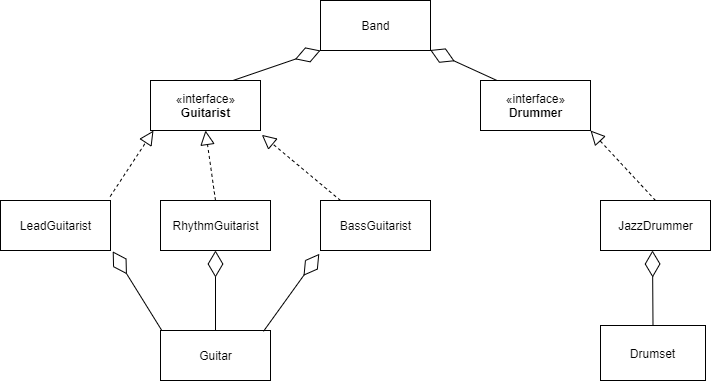

The diagram above was exported from draw.io. Its source (the exported page's mxGraphModel, read from the mxfile embedded in the PNG):
<mxGraphModel dx="1038" dy="548" grid="1" gridSize="10" guides="1" tooltips="1" connect="1" arrows="1" fold="1" page="1" pageScale="1" pageWidth="850" pageHeight="1100" math="0" shadow="0">
  <root>
    <mxCell id="0" />
    <mxCell id="1" parent="0" />
    <mxCell id="wVMNQqazEI-ovShBvJXv-1" value="Band&lt;br&gt;" style="html=1;" parent="1" vertex="1">
      <mxGeometry x="350" y="60" width="110" height="50" as="geometry" />
    </mxCell>
    <mxCell id="wVMNQqazEI-ovShBvJXv-2" value="«interface»&lt;br&gt;&lt;b&gt;Guitarist&lt;/b&gt;" style="html=1;" parent="1" vertex="1">
      <mxGeometry x="180" y="140" width="110" height="50" as="geometry" />
    </mxCell>
    <mxCell id="wVMNQqazEI-ovShBvJXv-3" value="«interface»&lt;br&gt;&lt;b&gt;Drummer&lt;/b&gt;" style="html=1;" parent="1" vertex="1">
      <mxGeometry x="510" y="140" width="110" height="50" as="geometry" />
    </mxCell>
    <mxCell id="wVMNQqazEI-ovShBvJXv-4" value="LeadGuitarist&lt;br&gt;" style="html=1;" parent="1" vertex="1">
      <mxGeometry x="30" y="260" width="110" height="50" as="geometry" />
    </mxCell>
    <mxCell id="wVMNQqazEI-ovShBvJXv-5" value="RhythmGuitarist&lt;br&gt;" style="html=1;" parent="1" vertex="1">
      <mxGeometry x="190" y="260" width="110" height="50" as="geometry" />
    </mxCell>
    <mxCell id="wVMNQqazEI-ovShBvJXv-6" value="BassGuitarist&lt;br&gt;" style="html=1;" parent="1" vertex="1">
      <mxGeometry x="350" y="260" width="110" height="50" as="geometry" />
    </mxCell>
    <mxCell id="wVMNQqazEI-ovShBvJXv-7" value="Guitar&lt;br&gt;" style="html=1;" parent="1" vertex="1">
      <mxGeometry x="190" y="390" width="110" height="50" as="geometry" />
    </mxCell>
    <mxCell id="wVMNQqazEI-ovShBvJXv-8" value="JazzDrummer" style="html=1;" parent="1" vertex="1">
      <mxGeometry x="630" y="260" width="110" height="50" as="geometry" />
    </mxCell>
    <mxCell id="wVMNQqazEI-ovShBvJXv-9" value="" style="endArrow=block;dashed=1;endFill=0;endSize=12;html=1;exitX=0.997;exitY=-0.08;exitDx=0;exitDy=0;exitPerimeter=0;entryX=0.027;entryY=1.003;entryDx=0;entryDy=0;entryPerimeter=0;" parent="1" source="wVMNQqazEI-ovShBvJXv-4" target="wVMNQqazEI-ovShBvJXv-2" edge="1">
      <mxGeometry width="160" relative="1" as="geometry">
        <mxPoint x="60" y="340" as="sourcePoint" />
        <mxPoint x="220" y="340" as="targetPoint" />
      </mxGeometry>
    </mxCell>
    <mxCell id="wVMNQqazEI-ovShBvJXv-10" value="" style="endArrow=block;dashed=1;endFill=0;endSize=12;html=1;exitX=0.5;exitY=0;exitDx=0;exitDy=0;entryX=0.5;entryY=1;entryDx=0;entryDy=0;" parent="1" source="wVMNQqazEI-ovShBvJXv-5" target="wVMNQqazEI-ovShBvJXv-2" edge="1">
      <mxGeometry width="160" relative="1" as="geometry">
        <mxPoint x="240" y="400" as="sourcePoint" />
        <mxPoint x="303" y="254" as="targetPoint" />
      </mxGeometry>
    </mxCell>
    <mxCell id="wVMNQqazEI-ovShBvJXv-11" value="" style="endArrow=block;dashed=1;endFill=0;endSize=12;html=1;exitX=0.182;exitY=0;exitDx=0;exitDy=0;entryX=1.012;entryY=1.087;entryDx=0;entryDy=0;exitPerimeter=0;entryPerimeter=0;" parent="1" source="wVMNQqazEI-ovShBvJXv-6" target="wVMNQqazEI-ovShBvJXv-2" edge="1">
      <mxGeometry width="160" relative="1" as="geometry">
        <mxPoint x="370" y="410" as="sourcePoint" />
        <mxPoint x="370" y="260" as="targetPoint" />
      </mxGeometry>
    </mxCell>
    <mxCell id="wVMNQqazEI-ovShBvJXv-12" value="" style="endArrow=diamondThin;endFill=0;endSize=24;html=1;exitX=0.5;exitY=0;exitDx=0;exitDy=0;entryX=0.5;entryY=1;entryDx=0;entryDy=0;" parent="1" source="wVMNQqazEI-ovShBvJXv-7" target="wVMNQqazEI-ovShBvJXv-5" edge="1">
      <mxGeometry width="160" relative="1" as="geometry">
        <mxPoint x="320" y="480" as="sourcePoint" />
        <mxPoint x="240" y="480" as="targetPoint" />
      </mxGeometry>
    </mxCell>
    <mxCell id="wVMNQqazEI-ovShBvJXv-13" value="" style="endArrow=diamondThin;endFill=0;endSize=24;html=1;exitX=0.936;exitY=0.017;exitDx=0;exitDy=0;entryX=-0.011;entryY=1.067;entryDx=0;entryDy=0;entryPerimeter=0;exitPerimeter=0;" parent="1" source="wVMNQqazEI-ovShBvJXv-7" target="wVMNQqazEI-ovShBvJXv-6" edge="1">
      <mxGeometry width="160" relative="1" as="geometry">
        <mxPoint x="319" y="520" as="sourcePoint" />
        <mxPoint x="319" y="450" as="targetPoint" />
      </mxGeometry>
    </mxCell>
    <mxCell id="wVMNQqazEI-ovShBvJXv-14" value="" style="endArrow=diamondThin;endFill=0;endSize=24;html=1;exitX=0.012;exitY=0;exitDx=0;exitDy=0;entryX=1.02;entryY=1.017;entryDx=0;entryDy=0;entryPerimeter=0;exitPerimeter=0;" parent="1" source="wVMNQqazEI-ovShBvJXv-7" target="wVMNQqazEI-ovShBvJXv-4" edge="1">
      <mxGeometry width="160" relative="1" as="geometry">
        <mxPoint x="160" y="530" as="sourcePoint" />
        <mxPoint x="160" y="460" as="targetPoint" />
      </mxGeometry>
    </mxCell>
    <mxCell id="wVMNQqazEI-ovShBvJXv-18" value="" style="endArrow=diamondThin;endFill=0;endSize=24;html=1;exitX=0.75;exitY=0;exitDx=0;exitDy=0;entryX=0;entryY=1;entryDx=0;entryDy=0;" parent="1" source="wVMNQqazEI-ovShBvJXv-2" target="wVMNQqazEI-ovShBvJXv-1" edge="1">
      <mxGeometry width="160" relative="1" as="geometry">
        <mxPoint x="300" y="194" as="sourcePoint" />
        <mxPoint x="346" y="120" as="targetPoint" />
      </mxGeometry>
    </mxCell>
    <mxCell id="wVMNQqazEI-ovShBvJXv-19" value="" style="endArrow=diamondThin;endFill=0;endSize=24;html=1;exitX=0.15;exitY=0;exitDx=0;exitDy=0;exitPerimeter=0;entryX=0.997;entryY=0.99;entryDx=0;entryDy=0;entryPerimeter=0;" parent="1" source="wVMNQqazEI-ovShBvJXv-3" target="wVMNQqazEI-ovShBvJXv-1" edge="1">
      <mxGeometry width="160" relative="1" as="geometry">
        <mxPoint x="463.5" y="200" as="sourcePoint" />
        <mxPoint x="516.5" y="120" as="targetPoint" />
      </mxGeometry>
    </mxCell>
    <mxCell id="bhIFLK0y0Q0MBXj5uvLM-2" value="Drumset" style="rounded=0;whiteSpace=wrap;html=1;" parent="1" vertex="1">
      <mxGeometry x="630" y="385" width="105" height="55" as="geometry" />
    </mxCell>
    <mxCell id="bhIFLK0y0Q0MBXj5uvLM-3" value="" style="endArrow=diamondThin;endFill=0;endSize=24;html=1;entryX=0.5;entryY=1;entryDx=0;entryDy=0;exitX=0.5;exitY=0;exitDx=0;exitDy=0;" parent="1" source="bhIFLK0y0Q0MBXj5uvLM-2" edge="1">
      <mxGeometry width="160" relative="1" as="geometry">
        <mxPoint x="682" y="380" as="sourcePoint" />
        <mxPoint x="682" y="310" as="targetPoint" />
      </mxGeometry>
    </mxCell>
    <mxCell id="nQu5VES3YrUTMT_OHoWw-1" value="" style="endArrow=block;dashed=1;endFill=0;endSize=12;html=1;exitX=0.5;exitY=0;exitDx=0;exitDy=0;entryX=1;entryY=1;entryDx=0;entryDy=0;" edge="1" parent="1" source="wVMNQqazEI-ovShBvJXv-8" target="wVMNQqazEI-ovShBvJXv-3">
      <mxGeometry width="160" relative="1" as="geometry">
        <mxPoint x="698.7" y="255.65" as="sourcePoint" />
        <mxPoint x="620" y="200" as="targetPoint" />
      </mxGeometry>
    </mxCell>
  </root>
</mxGraphModel>